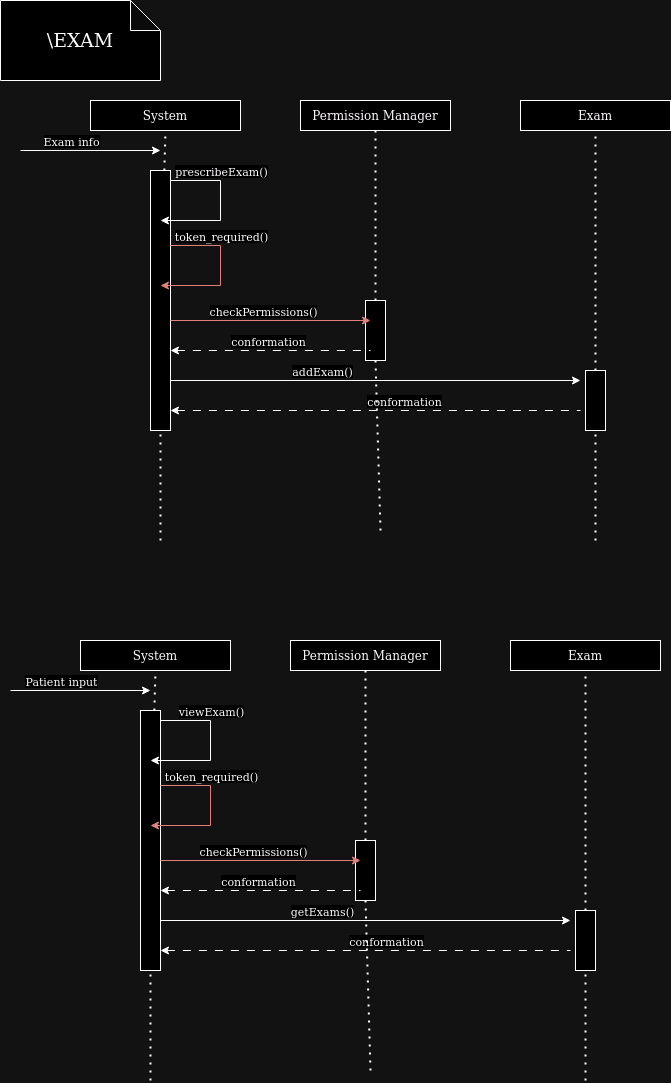

The diagram above was exported from draw.io. Its source (the exported page's mxGraphModel, read from the mxfile embedded in the PNG):
<mxGraphModel dx="1434" dy="748" grid="1" gridSize="10" guides="1" tooltips="1" connect="1" arrows="1" fold="1" page="1" pageScale="1" pageWidth="850" pageHeight="1100" math="0" shadow="0">
  <root>
    <mxCell id="0" />
    <mxCell id="1" parent="0" />
    <mxCell id="Bxq7dNhiQGgo0WM1oG6--110" value="" style="rounded=0;whiteSpace=wrap;html=1;" parent="1" vertex="1">
      <mxGeometry x="385" y="310" width="20" height="60" as="geometry" />
    </mxCell>
    <mxCell id="Bxq7dNhiQGgo0WM1oG6--5" value="" style="rounded=0;whiteSpace=wrap;html=1;" parent="1" vertex="1">
      <mxGeometry x="170" y="180" width="20" height="260" as="geometry" />
    </mxCell>
    <mxCell id="Bxq7dNhiQGgo0WM1oG6--1" value="System" style="rounded=0;whiteSpace=wrap;html=1;" parent="1" vertex="1">
      <mxGeometry x="110" y="110" width="150" height="30" as="geometry" />
    </mxCell>
    <mxCell id="Bxq7dNhiQGgo0WM1oG6--6" value="" style="endArrow=none;dashed=1;html=1;dashPattern=1 3;strokeWidth=2;rounded=0;entryX=0.5;entryY=1;entryDx=0;entryDy=0;" parent="1" source="Bxq7dNhiQGgo0WM1oG6--5" target="Bxq7dNhiQGgo0WM1oG6--1" edge="1">
      <mxGeometry width="50" height="50" relative="1" as="geometry">
        <mxPoint x="185" y="600" as="sourcePoint" />
        <mxPoint x="450" y="280" as="targetPoint" />
      </mxGeometry>
    </mxCell>
    <mxCell id="Bxq7dNhiQGgo0WM1oG6--7" value="&lt;font style=&quot;font-size: 19px;&quot;&gt;\EXAM&lt;/font&gt;" style="shape=note;whiteSpace=wrap;html=1;backgroundOutline=1;darkOpacity=0.05;" parent="1" vertex="1">
      <mxGeometry x="20" y="10" width="160" height="80" as="geometry" />
    </mxCell>
    <mxCell id="Bxq7dNhiQGgo0WM1oG6--8" value="" style="endArrow=classic;html=1;rounded=0;" parent="1" edge="1">
      <mxGeometry width="50" height="50" relative="1" as="geometry">
        <mxPoint x="40" y="160" as="sourcePoint" />
        <mxPoint x="180" y="160" as="targetPoint" />
      </mxGeometry>
    </mxCell>
    <mxCell id="Bxq7dNhiQGgo0WM1oG6--9" value="Exam info" style="edgeLabel;html=1;align=center;verticalAlign=middle;resizable=0;points=[];" parent="Bxq7dNhiQGgo0WM1oG6--8" vertex="1" connectable="0">
      <mxGeometry x="-0.6118" y="-2" relative="1" as="geometry">
        <mxPoint x="23" y="-12" as="offset" />
      </mxGeometry>
    </mxCell>
    <mxCell id="Bxq7dNhiQGgo0WM1oG6--10" value="" style="endArrow=classic;html=1;rounded=0;" parent="1" edge="1">
      <mxGeometry width="50" height="50" relative="1" as="geometry">
        <mxPoint x="190" y="190" as="sourcePoint" />
        <mxPoint x="180" y="230" as="targetPoint" />
        <Array as="points">
          <mxPoint x="240" y="190" />
          <mxPoint x="240" y="230" />
        </Array>
      </mxGeometry>
    </mxCell>
    <mxCell id="Bxq7dNhiQGgo0WM1oG6--11" value="prescribeExam()" style="edgeLabel;html=1;align=center;verticalAlign=middle;resizable=0;points=[];" parent="Bxq7dNhiQGgo0WM1oG6--10" vertex="1" connectable="0">
      <mxGeometry x="-0.6118" y="-2" relative="1" as="geometry">
        <mxPoint x="21" y="-12" as="offset" />
      </mxGeometry>
    </mxCell>
    <mxCell id="Bxq7dNhiQGgo0WM1oG6--17" value="" style="endArrow=classic;html=1;rounded=0;" parent="1" edge="1">
      <mxGeometry width="50" height="50" relative="1" as="geometry">
        <mxPoint x="190" y="390" as="sourcePoint" />
        <mxPoint x="600" y="390" as="targetPoint" />
      </mxGeometry>
    </mxCell>
    <mxCell id="Bxq7dNhiQGgo0WM1oG6--18" value="addExam()" style="edgeLabel;html=1;align=center;verticalAlign=middle;resizable=0;points=[];" parent="Bxq7dNhiQGgo0WM1oG6--17" vertex="1" connectable="0">
      <mxGeometry x="-0.6118" y="-2" relative="1" as="geometry">
        <mxPoint x="71" y="-12" as="offset" />
      </mxGeometry>
    </mxCell>
    <mxCell id="Bxq7dNhiQGgo0WM1oG6--26" value="" style="endArrow=none;html=1;rounded=0;dashed=1;dashPattern=8 8;startArrow=classic;startFill=1;endFill=0;" parent="1" edge="1">
      <mxGeometry width="50" height="50" relative="1" as="geometry">
        <mxPoint x="190" y="420" as="sourcePoint" />
        <mxPoint x="600" y="420" as="targetPoint" />
      </mxGeometry>
    </mxCell>
    <mxCell id="Bxq7dNhiQGgo0WM1oG6--28" value="conformation" style="edgeLabel;html=1;align=center;verticalAlign=middle;resizable=0;points=[];" parent="Bxq7dNhiQGgo0WM1oG6--26" vertex="1" connectable="0">
      <mxGeometry x="0.2972" y="2" relative="1" as="geometry">
        <mxPoint x="-33" y="-8" as="offset" />
      </mxGeometry>
    </mxCell>
    <mxCell id="Bxq7dNhiQGgo0WM1oG6--67" value="" style="endArrow=none;dashed=1;html=1;dashPattern=1 3;strokeWidth=2;rounded=0;entryX=0.5;entryY=1;entryDx=0;entryDy=0;" parent="1" target="Bxq7dNhiQGgo0WM1oG6--5" edge="1">
      <mxGeometry width="50" height="50" relative="1" as="geometry">
        <mxPoint x="180" y="550" as="sourcePoint" />
        <mxPoint x="185" y="140" as="targetPoint" />
      </mxGeometry>
    </mxCell>
    <mxCell id="Bxq7dNhiQGgo0WM1oG6--85" value="Exam" style="rounded=0;whiteSpace=wrap;html=1;" parent="1" vertex="1">
      <mxGeometry x="540" y="110" width="150" height="30" as="geometry" />
    </mxCell>
    <mxCell id="Bxq7dNhiQGgo0WM1oG6--86" value="" style="endArrow=none;dashed=1;html=1;dashPattern=1 3;strokeWidth=2;rounded=0;entryX=0.5;entryY=1;entryDx=0;entryDy=0;" parent="1" source="Bxq7dNhiQGgo0WM1oG6--87" target="Bxq7dNhiQGgo0WM1oG6--85" edge="1">
      <mxGeometry width="50" height="50" relative="1" as="geometry">
        <mxPoint x="615" y="650" as="sourcePoint" />
        <mxPoint x="610" y="250" as="targetPoint" />
      </mxGeometry>
    </mxCell>
    <mxCell id="Bxq7dNhiQGgo0WM1oG6--88" value="" style="endArrow=none;dashed=1;html=1;dashPattern=1 3;strokeWidth=2;rounded=0;entryX=0.5;entryY=1;entryDx=0;entryDy=0;" parent="1" target="Bxq7dNhiQGgo0WM1oG6--87" edge="1">
      <mxGeometry width="50" height="50" relative="1" as="geometry">
        <mxPoint x="615" y="550" as="sourcePoint" />
        <mxPoint x="615" y="140" as="targetPoint" />
      </mxGeometry>
    </mxCell>
    <mxCell id="Bxq7dNhiQGgo0WM1oG6--87" value="" style="rounded=0;whiteSpace=wrap;html=1;" parent="1" vertex="1">
      <mxGeometry x="605" y="380" width="20" height="60" as="geometry" />
    </mxCell>
    <mxCell id="Bxq7dNhiQGgo0WM1oG6--89" value="" style="endArrow=classic;html=1;rounded=0;fillColor=#f8cecc;strokeColor=#b85450;" parent="1" edge="1">
      <mxGeometry width="50" height="50" relative="1" as="geometry">
        <mxPoint x="190" y="255" as="sourcePoint" />
        <mxPoint x="180" y="295" as="targetPoint" />
        <Array as="points">
          <mxPoint x="240" y="255" />
          <mxPoint x="240" y="295" />
        </Array>
      </mxGeometry>
    </mxCell>
    <mxCell id="Bxq7dNhiQGgo0WM1oG6--90" value="token_required()" style="edgeLabel;html=1;align=center;verticalAlign=middle;resizable=0;points=[];" parent="Bxq7dNhiQGgo0WM1oG6--89" vertex="1" connectable="0">
      <mxGeometry x="-0.6118" y="-2" relative="1" as="geometry">
        <mxPoint x="21" y="-12" as="offset" />
      </mxGeometry>
    </mxCell>
    <mxCell id="Bxq7dNhiQGgo0WM1oG6--92" value="Permission Manager" style="rounded=0;whiteSpace=wrap;html=1;" parent="1" vertex="1">
      <mxGeometry x="320" y="110" width="150" height="30" as="geometry" />
    </mxCell>
    <mxCell id="Bxq7dNhiQGgo0WM1oG6--93" value="" style="endArrow=none;dashed=1;html=1;dashPattern=1 3;strokeWidth=2;rounded=0;entryX=0.5;entryY=1;entryDx=0;entryDy=0;" parent="1" source="Bxq7dNhiQGgo0WM1oG6--110" target="Bxq7dNhiQGgo0WM1oG6--92" edge="1">
      <mxGeometry width="50" height="50" relative="1" as="geometry">
        <mxPoint x="400" y="600" as="sourcePoint" />
        <mxPoint x="390" y="250" as="targetPoint" />
      </mxGeometry>
    </mxCell>
    <mxCell id="Bxq7dNhiQGgo0WM1oG6--106" value="" style="endArrow=classic;html=1;rounded=0;fillColor=#f8cecc;strokeColor=#b85450;" parent="1" edge="1">
      <mxGeometry width="50" height="50" relative="1" as="geometry">
        <mxPoint x="190" y="330" as="sourcePoint" />
        <mxPoint x="390" y="330" as="targetPoint" />
      </mxGeometry>
    </mxCell>
    <mxCell id="Bxq7dNhiQGgo0WM1oG6--107" value="checkPermissions()" style="edgeLabel;html=1;align=center;verticalAlign=middle;resizable=0;points=[];" parent="Bxq7dNhiQGgo0WM1oG6--106" vertex="1" connectable="0">
      <mxGeometry x="-0.6118" y="-2" relative="1" as="geometry">
        <mxPoint x="53" y="-12" as="offset" />
      </mxGeometry>
    </mxCell>
    <mxCell id="Bxq7dNhiQGgo0WM1oG6--108" value="" style="endArrow=none;html=1;rounded=0;dashed=1;dashPattern=8 8;startArrow=classic;startFill=1;endFill=0;" parent="1" edge="1">
      <mxGeometry width="50" height="50" relative="1" as="geometry">
        <mxPoint x="190" y="360" as="sourcePoint" />
        <mxPoint x="390" y="360" as="targetPoint" />
      </mxGeometry>
    </mxCell>
    <mxCell id="Bxq7dNhiQGgo0WM1oG6--109" value="conformation" style="edgeLabel;html=1;align=center;verticalAlign=middle;resizable=0;points=[];" parent="Bxq7dNhiQGgo0WM1oG6--108" vertex="1" connectable="0">
      <mxGeometry x="0.2972" y="2" relative="1" as="geometry">
        <mxPoint x="-33" y="-8" as="offset" />
      </mxGeometry>
    </mxCell>
    <mxCell id="Bxq7dNhiQGgo0WM1oG6--111" value="" style="endArrow=none;dashed=1;html=1;dashPattern=1 3;strokeWidth=2;rounded=0;entryX=0.5;entryY=1;entryDx=0;entryDy=0;" parent="1" target="Bxq7dNhiQGgo0WM1oG6--110" edge="1">
      <mxGeometry width="50" height="50" relative="1" as="geometry">
        <mxPoint x="400" y="540" as="sourcePoint" />
        <mxPoint x="395" y="140" as="targetPoint" />
      </mxGeometry>
    </mxCell>
    <mxCell id="2yE9eMhKhNSZ87U5vpfU-24" value="" style="rounded=0;whiteSpace=wrap;html=1;" parent="1" vertex="1">
      <mxGeometry x="375" y="850" width="20" height="60" as="geometry" />
    </mxCell>
    <mxCell id="2yE9eMhKhNSZ87U5vpfU-25" value="" style="rounded=0;whiteSpace=wrap;html=1;" parent="1" vertex="1">
      <mxGeometry x="160" y="720" width="20" height="260" as="geometry" />
    </mxCell>
    <mxCell id="2yE9eMhKhNSZ87U5vpfU-26" value="System" style="rounded=0;whiteSpace=wrap;html=1;" parent="1" vertex="1">
      <mxGeometry x="100" y="650" width="150" height="30" as="geometry" />
    </mxCell>
    <mxCell id="2yE9eMhKhNSZ87U5vpfU-27" value="" style="endArrow=none;dashed=1;html=1;dashPattern=1 3;strokeWidth=2;rounded=0;entryX=0.5;entryY=1;entryDx=0;entryDy=0;" parent="1" source="2yE9eMhKhNSZ87U5vpfU-25" target="2yE9eMhKhNSZ87U5vpfU-26" edge="1">
      <mxGeometry width="50" height="50" relative="1" as="geometry">
        <mxPoint x="175" y="1140" as="sourcePoint" />
        <mxPoint x="440" y="820" as="targetPoint" />
      </mxGeometry>
    </mxCell>
    <mxCell id="2yE9eMhKhNSZ87U5vpfU-29" value="" style="endArrow=classic;html=1;rounded=0;" parent="1" edge="1">
      <mxGeometry width="50" height="50" relative="1" as="geometry">
        <mxPoint x="30" y="700" as="sourcePoint" />
        <mxPoint x="170" y="700" as="targetPoint" />
      </mxGeometry>
    </mxCell>
    <mxCell id="2yE9eMhKhNSZ87U5vpfU-30" value="Patient input" style="edgeLabel;html=1;align=center;verticalAlign=middle;resizable=0;points=[];" parent="2yE9eMhKhNSZ87U5vpfU-29" vertex="1" connectable="0">
      <mxGeometry x="-0.6118" y="-2" relative="1" as="geometry">
        <mxPoint x="23" y="-12" as="offset" />
      </mxGeometry>
    </mxCell>
    <mxCell id="2yE9eMhKhNSZ87U5vpfU-31" value="" style="endArrow=classic;html=1;rounded=0;" parent="1" edge="1">
      <mxGeometry width="50" height="50" relative="1" as="geometry">
        <mxPoint x="180" y="730" as="sourcePoint" />
        <mxPoint x="170" y="770" as="targetPoint" />
        <Array as="points">
          <mxPoint x="230" y="730" />
          <mxPoint x="230" y="770" />
        </Array>
      </mxGeometry>
    </mxCell>
    <mxCell id="2yE9eMhKhNSZ87U5vpfU-32" value="viewExam()" style="edgeLabel;html=1;align=center;verticalAlign=middle;resizable=0;points=[];" parent="2yE9eMhKhNSZ87U5vpfU-31" vertex="1" connectable="0">
      <mxGeometry x="-0.6118" y="-2" relative="1" as="geometry">
        <mxPoint x="21" y="-12" as="offset" />
      </mxGeometry>
    </mxCell>
    <mxCell id="2yE9eMhKhNSZ87U5vpfU-33" value="" style="endArrow=classic;html=1;rounded=0;" parent="1" edge="1">
      <mxGeometry width="50" height="50" relative="1" as="geometry">
        <mxPoint x="180" y="930" as="sourcePoint" />
        <mxPoint x="590" y="930" as="targetPoint" />
      </mxGeometry>
    </mxCell>
    <mxCell id="2yE9eMhKhNSZ87U5vpfU-34" value="getExams()" style="edgeLabel;html=1;align=center;verticalAlign=middle;resizable=0;points=[];" parent="2yE9eMhKhNSZ87U5vpfU-33" vertex="1" connectable="0">
      <mxGeometry x="-0.6118" y="-2" relative="1" as="geometry">
        <mxPoint x="81" y="-12" as="offset" />
      </mxGeometry>
    </mxCell>
    <mxCell id="2yE9eMhKhNSZ87U5vpfU-35" value="" style="endArrow=none;html=1;rounded=0;dashed=1;dashPattern=8 8;startArrow=classic;startFill=1;endFill=0;" parent="1" edge="1">
      <mxGeometry width="50" height="50" relative="1" as="geometry">
        <mxPoint x="180" y="960" as="sourcePoint" />
        <mxPoint x="590" y="960" as="targetPoint" />
      </mxGeometry>
    </mxCell>
    <mxCell id="2yE9eMhKhNSZ87U5vpfU-36" value="conformation" style="edgeLabel;html=1;align=center;verticalAlign=middle;resizable=0;points=[];" parent="2yE9eMhKhNSZ87U5vpfU-35" vertex="1" connectable="0">
      <mxGeometry x="0.2972" y="2" relative="1" as="geometry">
        <mxPoint x="-41" y="-8" as="offset" />
      </mxGeometry>
    </mxCell>
    <mxCell id="2yE9eMhKhNSZ87U5vpfU-37" value="" style="endArrow=none;dashed=1;html=1;dashPattern=1 3;strokeWidth=2;rounded=0;entryX=0.5;entryY=1;entryDx=0;entryDy=0;" parent="1" target="2yE9eMhKhNSZ87U5vpfU-25" edge="1">
      <mxGeometry width="50" height="50" relative="1" as="geometry">
        <mxPoint x="170" y="1090" as="sourcePoint" />
        <mxPoint x="175" y="680" as="targetPoint" />
      </mxGeometry>
    </mxCell>
    <mxCell id="2yE9eMhKhNSZ87U5vpfU-38" value="Exam" style="rounded=0;whiteSpace=wrap;html=1;" parent="1" vertex="1">
      <mxGeometry x="530" y="650" width="150" height="30" as="geometry" />
    </mxCell>
    <mxCell id="2yE9eMhKhNSZ87U5vpfU-39" value="" style="endArrow=none;dashed=1;html=1;dashPattern=1 3;strokeWidth=2;rounded=0;entryX=0.5;entryY=1;entryDx=0;entryDy=0;" parent="1" source="2yE9eMhKhNSZ87U5vpfU-41" target="2yE9eMhKhNSZ87U5vpfU-38" edge="1">
      <mxGeometry width="50" height="50" relative="1" as="geometry">
        <mxPoint x="605" y="1190" as="sourcePoint" />
        <mxPoint x="600" y="790" as="targetPoint" />
      </mxGeometry>
    </mxCell>
    <mxCell id="2yE9eMhKhNSZ87U5vpfU-40" value="" style="endArrow=none;dashed=1;html=1;dashPattern=1 3;strokeWidth=2;rounded=0;entryX=0.5;entryY=1;entryDx=0;entryDy=0;" parent="1" target="2yE9eMhKhNSZ87U5vpfU-41" edge="1">
      <mxGeometry width="50" height="50" relative="1" as="geometry">
        <mxPoint x="605" y="1090" as="sourcePoint" />
        <mxPoint x="605" y="680" as="targetPoint" />
      </mxGeometry>
    </mxCell>
    <mxCell id="2yE9eMhKhNSZ87U5vpfU-41" value="" style="rounded=0;whiteSpace=wrap;html=1;" parent="1" vertex="1">
      <mxGeometry x="595" y="920" width="20" height="60" as="geometry" />
    </mxCell>
    <mxCell id="2yE9eMhKhNSZ87U5vpfU-42" value="" style="endArrow=classic;html=1;rounded=0;fillColor=#f8cecc;strokeColor=#b85450;" parent="1" edge="1">
      <mxGeometry width="50" height="50" relative="1" as="geometry">
        <mxPoint x="180" y="795" as="sourcePoint" />
        <mxPoint x="170" y="835" as="targetPoint" />
        <Array as="points">
          <mxPoint x="230" y="795" />
          <mxPoint x="230" y="835" />
        </Array>
      </mxGeometry>
    </mxCell>
    <mxCell id="2yE9eMhKhNSZ87U5vpfU-43" value="token_required()" style="edgeLabel;html=1;align=center;verticalAlign=middle;resizable=0;points=[];" parent="2yE9eMhKhNSZ87U5vpfU-42" vertex="1" connectable="0">
      <mxGeometry x="-0.6118" y="-2" relative="1" as="geometry">
        <mxPoint x="21" y="-12" as="offset" />
      </mxGeometry>
    </mxCell>
    <mxCell id="2yE9eMhKhNSZ87U5vpfU-44" value="Permission Manager" style="rounded=0;whiteSpace=wrap;html=1;" parent="1" vertex="1">
      <mxGeometry x="310" y="650" width="150" height="30" as="geometry" />
    </mxCell>
    <mxCell id="2yE9eMhKhNSZ87U5vpfU-45" value="" style="endArrow=none;dashed=1;html=1;dashPattern=1 3;strokeWidth=2;rounded=0;entryX=0.5;entryY=1;entryDx=0;entryDy=0;" parent="1" source="2yE9eMhKhNSZ87U5vpfU-24" target="2yE9eMhKhNSZ87U5vpfU-44" edge="1">
      <mxGeometry width="50" height="50" relative="1" as="geometry">
        <mxPoint x="390" y="1140" as="sourcePoint" />
        <mxPoint x="380" y="790" as="targetPoint" />
      </mxGeometry>
    </mxCell>
    <mxCell id="2yE9eMhKhNSZ87U5vpfU-46" value="" style="endArrow=classic;html=1;rounded=0;fillColor=#f8cecc;strokeColor=#b85450;" parent="1" edge="1">
      <mxGeometry width="50" height="50" relative="1" as="geometry">
        <mxPoint x="180" y="870" as="sourcePoint" />
        <mxPoint x="380" y="870" as="targetPoint" />
      </mxGeometry>
    </mxCell>
    <mxCell id="2yE9eMhKhNSZ87U5vpfU-47" value="checkPermissions()" style="edgeLabel;html=1;align=center;verticalAlign=middle;resizable=0;points=[];" parent="2yE9eMhKhNSZ87U5vpfU-46" vertex="1" connectable="0">
      <mxGeometry x="-0.6118" y="-2" relative="1" as="geometry">
        <mxPoint x="53" y="-12" as="offset" />
      </mxGeometry>
    </mxCell>
    <mxCell id="2yE9eMhKhNSZ87U5vpfU-48" value="" style="endArrow=none;html=1;rounded=0;dashed=1;dashPattern=8 8;startArrow=classic;startFill=1;endFill=0;" parent="1" edge="1">
      <mxGeometry width="50" height="50" relative="1" as="geometry">
        <mxPoint x="180" y="900" as="sourcePoint" />
        <mxPoint x="380" y="900" as="targetPoint" />
      </mxGeometry>
    </mxCell>
    <mxCell id="2yE9eMhKhNSZ87U5vpfU-49" value="conformation" style="edgeLabel;html=1;align=center;verticalAlign=middle;resizable=0;points=[];" parent="2yE9eMhKhNSZ87U5vpfU-48" vertex="1" connectable="0">
      <mxGeometry x="0.2972" y="2" relative="1" as="geometry">
        <mxPoint x="-33" y="-8" as="offset" />
      </mxGeometry>
    </mxCell>
    <mxCell id="2yE9eMhKhNSZ87U5vpfU-50" value="" style="endArrow=none;dashed=1;html=1;dashPattern=1 3;strokeWidth=2;rounded=0;entryX=0.5;entryY=1;entryDx=0;entryDy=0;" parent="1" target="2yE9eMhKhNSZ87U5vpfU-24" edge="1">
      <mxGeometry width="50" height="50" relative="1" as="geometry">
        <mxPoint x="390" y="1080" as="sourcePoint" />
        <mxPoint x="385" y="680" as="targetPoint" />
      </mxGeometry>
    </mxCell>
  </root>
</mxGraphModel>